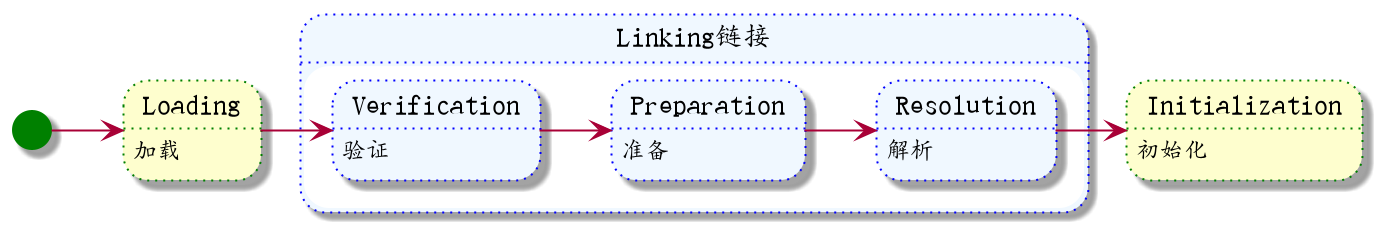

The diagram above was rendered by PlantUML. Its source (embedded in the PNG):
@startuml

skinparam state {
  StartColor Green
}

state Loading ##[dotted]green : 加载
state Initialization ##[dotted]green : 初始化

[*] -right-> Loading


state Linking链接 #aliceblue;line:blue;line.dotted;text:blue {
  state Verification #aliceblue;line:blue;line.dotted;text:blue : 验证
  state Preparation #aliceblue;line:blue;line.dotted;text:blue : 准备
  state Resolution #aliceblue;line:blue;line.dotted;text:blue : 解析
  Loading -right-> Verification
  Verification -right-> Preparation
  Preparation -right-> Resolution
}

Resolution -right-> Initialization

@enduml